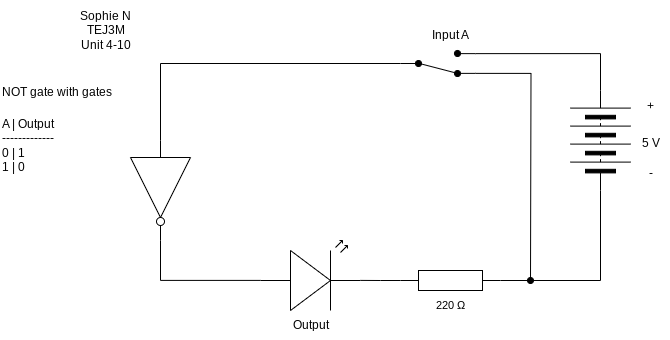

The diagram above was exported from draw.io. Its source (the exported page's mxGraphModel, read from the mxfile embedded in the PNG):
<mxGraphModel dx="1086" dy="658" grid="1" gridSize="10" guides="1" tooltips="1" connect="1" arrows="1" fold="1" page="1" pageScale="1" pageWidth="827" pageHeight="1169" math="0" shadow="0">
  <root>
    <mxCell id="0" />
    <mxCell id="1" parent="0" />
    <mxCell id="2" value="" style="verticalLabelPosition=bottom;shadow=0;dashed=0;align=center;html=1;verticalAlign=top;shape=mxgraph.electrical.opto_electronics.led_2;pointerEvents=1;" parent="1" vertex="1">
      <mxGeometry x="260" y="380" width="100" height="70" as="geometry" />
    </mxCell>
    <mxCell id="3" value="" style="pointerEvents=1;verticalLabelPosition=bottom;shadow=0;dashed=0;align=center;html=1;verticalAlign=top;shape=mxgraph.electrical.resistors.resistor_1;" parent="1" vertex="1">
      <mxGeometry x="400" y="410" width="100" height="20" as="geometry" />
    </mxCell>
    <mxCell id="12" style="edgeStyle=orthogonalEdgeStyle;shape=connector;curved=0;rounded=0;html=1;exitX=1;exitY=0.12;exitDx=0;exitDy=0;strokeColor=default;align=center;verticalAlign=middle;fontFamily=Helvetica;fontSize=11;fontColor=default;labelBackgroundColor=default;endArrow=none;endFill=0;" parent="1" source="4" target="5" edge="1">
      <mxGeometry relative="1" as="geometry" />
    </mxCell>
    <mxCell id="14" style="edgeStyle=orthogonalEdgeStyle;shape=connector;curved=0;rounded=0;html=1;exitX=1;exitY=0.88;exitDx=0;exitDy=0;strokeColor=default;align=center;verticalAlign=middle;fontFamily=Helvetica;fontSize=11;fontColor=default;labelBackgroundColor=default;endArrow=oval;endFill=1;" parent="1" source="4" edge="1">
      <mxGeometry relative="1" as="geometry">
        <mxPoint x="530" y="420" as="targetPoint" />
      </mxGeometry>
    </mxCell>
    <mxCell id="4" value="" style="html=1;shape=mxgraph.electrical.electro-mechanical.twoWaySwitch;aspect=fixed;elSwitchState=2;flipH=0;flipV=1;fillColor=#000000;" parent="1" vertex="1">
      <mxGeometry x="400" y="190" width="75" height="26" as="geometry" />
    </mxCell>
    <mxCell id="5" value="" style="pointerEvents=1;verticalLabelPosition=bottom;shadow=0;dashed=0;align=center;html=1;verticalAlign=top;shape=mxgraph.electrical.miscellaneous.batteryStack;rotation=-90;" parent="1" vertex="1">
      <mxGeometry x="550" y="250" width="100" height="60" as="geometry" />
    </mxCell>
    <mxCell id="11" style="edgeStyle=orthogonalEdgeStyle;shape=connector;curved=0;rounded=0;html=1;exitX=0;exitY=0.5;exitDx=0;exitDy=0;exitPerimeter=0;entryX=0;entryY=0.5;entryDx=0;entryDy=0;strokeColor=default;align=center;verticalAlign=middle;fontFamily=Helvetica;fontSize=11;fontColor=default;labelBackgroundColor=default;endArrow=none;endFill=0;" parent="1" source="6" target="4" edge="1">
      <mxGeometry relative="1" as="geometry" />
    </mxCell>
    <mxCell id="6" value="" style="verticalLabelPosition=bottom;shadow=0;dashed=0;align=center;html=1;verticalAlign=top;shape=mxgraph.electrical.logic_gates.inverter_2;rotation=90;" parent="1" vertex="1">
      <mxGeometry x="110" y="300" width="100" height="60" as="geometry" />
    </mxCell>
    <mxCell id="7" style="edgeStyle=orthogonalEdgeStyle;html=1;exitX=0;exitY=0.5;exitDx=0;exitDy=0;entryX=1;entryY=0.5;entryDx=0;entryDy=0;entryPerimeter=0;endArrow=none;endFill=0;rounded=0;curved=0;" parent="1" source="5" target="3" edge="1">
      <mxGeometry relative="1" as="geometry" />
    </mxCell>
    <mxCell id="9" style="edgeStyle=orthogonalEdgeStyle;shape=connector;curved=0;rounded=0;html=1;entryX=1;entryY=0.57;entryDx=0;entryDy=0;entryPerimeter=0;strokeColor=default;align=center;verticalAlign=middle;fontFamily=Helvetica;fontSize=11;fontColor=default;labelBackgroundColor=default;endArrow=none;endFill=0;" parent="1" source="3" target="2" edge="1">
      <mxGeometry relative="1" as="geometry" />
    </mxCell>
    <mxCell id="10" style="edgeStyle=orthogonalEdgeStyle;shape=connector;curved=0;rounded=0;html=1;exitX=0;exitY=0.57;exitDx=0;exitDy=0;exitPerimeter=0;entryX=1;entryY=0.5;entryDx=0;entryDy=0;entryPerimeter=0;strokeColor=default;align=center;verticalAlign=middle;fontFamily=Helvetica;fontSize=11;fontColor=default;labelBackgroundColor=default;endArrow=none;endFill=0;" parent="1" source="2" target="6" edge="1">
      <mxGeometry relative="1" as="geometry" />
    </mxCell>
    <mxCell id="15" value="Sophie N&lt;div&gt;TEJ3M&lt;/div&gt;&lt;div&gt;Unit 4-10&lt;/div&gt;" style="text;html=1;align=center;verticalAlign=middle;resizable=0;points=[];autosize=1;strokeColor=none;fillColor=none;" parent="1" vertex="1">
      <mxGeometry x="70" y="140" width="70" height="60" as="geometry" />
    </mxCell>
    <mxCell id="16" value="NOT gate with gates&lt;div&gt;&lt;br&gt;&lt;/div&gt;&lt;div&gt;&lt;span style=&quot;font-family: monospace; font-size: 0px;&quot;&gt;%3CmxGraphModel%3E%3Croot%3E%3CmxCell%20id%3D%220%22%2F%3E%3CmxCell%20id%3D%221%22%20parent%3D%220%22%2F%3E%3CmxCell%20id%3D%222%22%20value%3D%22A%20%7C%20Output%26lt%3Bdiv%26gt%3B-------------%26lt%3B%2Fdiv%26gt%3B%26lt%3Bdiv%26gt%3B0%20%7C%200%26lt%3B%2Fdiv%26gt%3B%26lt%3Bdiv%26gt%3B1%20%7C%201%26lt%3B%2Fdiv%26gt%3B%22%20style%3D%22text%3Bhtml%3D1%3Balign%3Dleft%3BverticalAlign%3Dmiddle%3Bresizable%3D0%3Bpoints%3D%5B%5D%3Bautosize%3D1%3BstrokeColor%3Dnone%3BfillColor%3Dnone%3B%22%20vertex%3D%221%22%20parent%3D%221%22%3E%3CmxGeometry%20x%3D%2260%22%20y%3D%22288%22%20width%3D%2280%22%20height%3D%2270%22%20as%3D%22geometry%22%2F%3E%3C%2FmxCell%3E%3C%2Froot%3E%3C%2FmxGraphModel%3E&lt;/span&gt;&lt;/div&gt;" style="text;html=1;align=left;verticalAlign=middle;resizable=0;points=[];autosize=1;strokeColor=none;fillColor=none;" parent="1" vertex="1">
      <mxGeometry y="216" width="130" height="60" as="geometry" />
    </mxCell>
    <mxCell id="17" value="A | Output&lt;div&gt;-------------&lt;/div&gt;&lt;div&gt;0 | 1&lt;/div&gt;&lt;div&gt;1 | 0&lt;/div&gt;" style="text;html=1;align=left;verticalAlign=middle;resizable=0;points=[];autosize=1;strokeColor=none;fillColor=none;" parent="1" vertex="1">
      <mxGeometry y="250" width="80" height="70" as="geometry" />
    </mxCell>
    <mxCell id="18" value="220&amp;nbsp;Ω" style="text;html=1;align=center;verticalAlign=middle;resizable=0;points=[];autosize=1;strokeColor=none;fillColor=none;fontFamily=Helvetica;fontSize=11;fontColor=default;labelBackgroundColor=default;" vertex="1" parent="1">
      <mxGeometry x="425" y="430" width="50" height="30" as="geometry" />
    </mxCell>
    <mxCell id="19" value="Output" style="text;html=1;align=center;verticalAlign=middle;resizable=0;points=[];autosize=1;strokeColor=none;fillColor=none;" vertex="1" parent="1">
      <mxGeometry x="280" y="450" width="60" height="30" as="geometry" />
    </mxCell>
    <mxCell id="20" value="Input A" style="text;html=1;align=center;verticalAlign=middle;resizable=0;points=[];autosize=1;strokeColor=none;fillColor=none;" vertex="1" parent="1">
      <mxGeometry x="420" y="160" width="60" height="30" as="geometry" />
    </mxCell>
    <mxCell id="21" value="5 V" style="text;html=1;align=center;verticalAlign=middle;resizable=0;points=[];autosize=1;strokeColor=none;fillColor=none;" vertex="1" parent="1">
      <mxGeometry x="630" y="268" width="40" height="30" as="geometry" />
    </mxCell>
    <mxCell id="22" value="-" style="text;html=1;align=center;verticalAlign=middle;resizable=0;points=[];autosize=1;strokeColor=none;fillColor=none;" vertex="1" parent="1">
      <mxGeometry x="635" y="298" width="30" height="30" as="geometry" />
    </mxCell>
    <mxCell id="23" value="+" style="text;html=1;align=center;verticalAlign=middle;resizable=0;points=[];autosize=1;strokeColor=none;fillColor=none;" vertex="1" parent="1">
      <mxGeometry x="635" y="231" width="30" height="30" as="geometry" />
    </mxCell>
  </root>
</mxGraphModel>